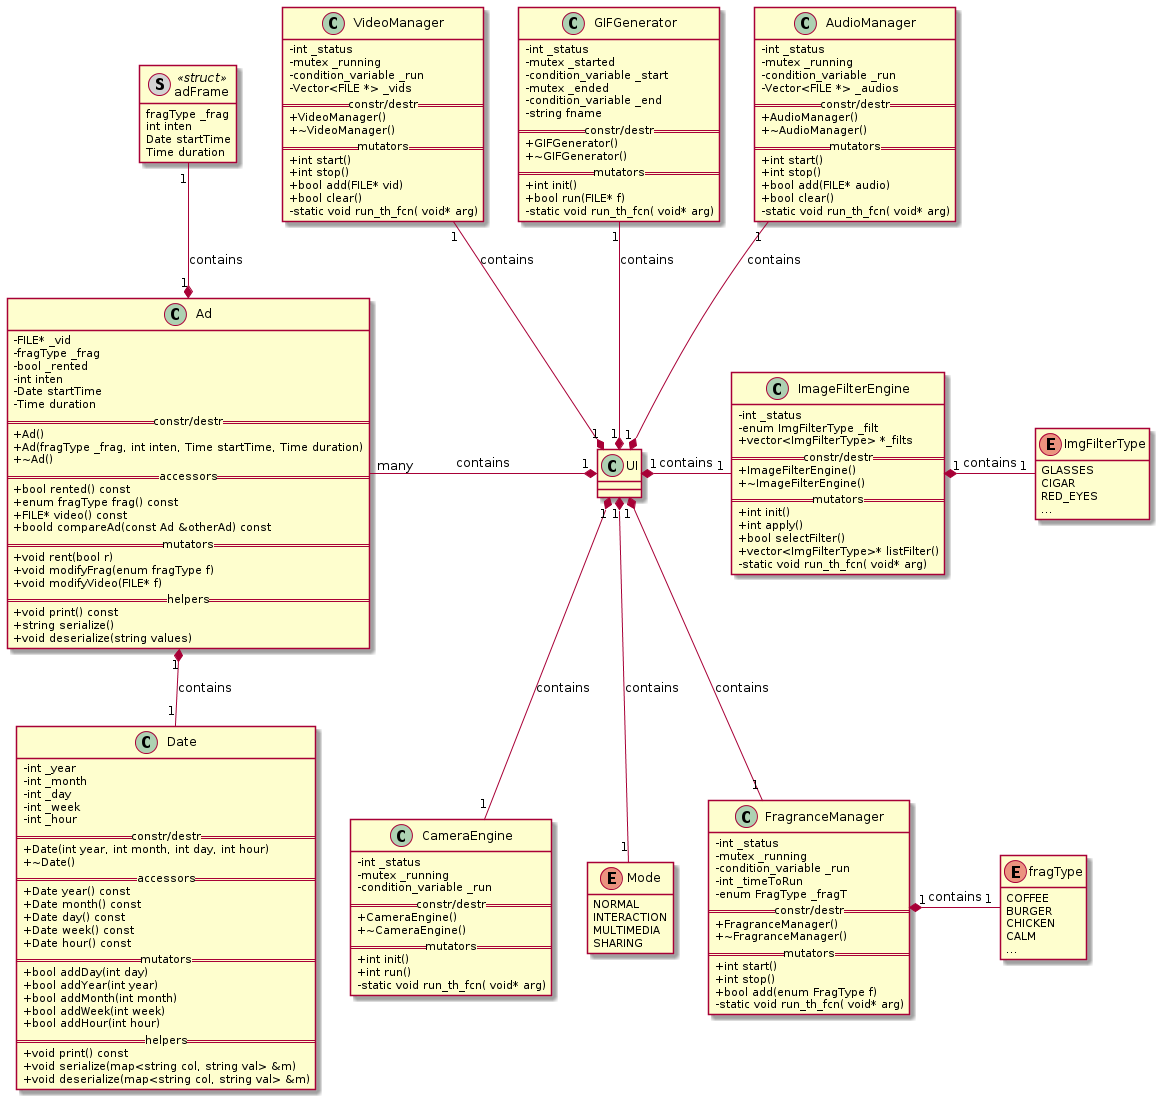

The diagram above was rendered by PlantUML. Its source (embedded in the PNG):
@startuml
'' ---------------- THEMES (some only work on the web server) -----------
''!theme plain
''!theme toy
''!theme spacelab
''!theme mars (does not work)
'' -------------------- Splitting into several files -----------
'page 2x2
'skinparam pageMargin 10
'skinparam pageExternalColor gray
'skinparam pageBorderColor black
'' --------------------------------------------------------------
'' remove attributes and methods icons
skinparam classAttributeIconSize 0
'' --------------------------------------------------------------
'' ------- defining elements --------
''interface       interface
'' ------- structures
''class Ad_DB <<(S,#FF7700)struct>>
''class User_DB <<(S,#FF7700)struct>>
''class Station <<(S,#FF7700)struct>>
hide <<struct>> methods
hide enum methods
''hide <<struct>> circle
''class Ad_DB {
''+FILE vid_f
''+fragType frag
''+bool rented
''}
''
''class User_DB{
''+bool admin
''+char* name
''+char* encrypted_pass
''}
''class rxFrame <<(S,lightgrey)struct>>{
''enum frameT header
''size_t len
''void *data
''}
''class dbRsp <<(S,lightgrey)struct>>{
''size_t len
''void *data
''}
''class cmd <<(S,lightgrey)struct>>{
''size_t len
''void *data
''}
' ---------
''
''enum ConnStatus{
''CREATED
''ONLINE
''CLOSED
''ERROR
''}
''
''
''enum frameT{
''DB
''CMD
''}
'' ---------
''
''
'' -------- Classes 
'' APP
''class AppManager{
''    - UIApp uiApp()
''    - UIWidget win()
''}
''class UIApp{
''    == constr/destr ==
''    +UIApp()
''    ~UIApp()
''    == mutators ==
''    void exec()
''}
''    note left of UIApp::exec
''    executes the 
''    UI event loop
''    end note
''class UI{
''  - vector<rxFrame> servRxVec
''  - vector<rxFrame> servTxVec
''  - vector<rxFrame> WebRxVec
''  - vector<rxFrame> WebTxVec
''  - mutex _sockCliAccess
''  - condition_variable _msgRxCli
''  - mutex _sockWebAccess
''  - condition_variable _msgWebCli
''  == constr/destr ==
''  +UI()
''  ~UI()
''  == mutators ==
''  bool init()
''  void show()
''}
''
'' User
''class User{
''  -int _id
''  -string _name
''  -string _email
''  -string _encryptedPass
''  -enum Role _role;
''  == constr/destr ==
''  +User()
''  +User(string name, string email, string pass)
''  +~User()
''  == accessors ==
''  + int id() const
''  + string name() const
''  + string email() const
''  + enum Role role() const
''  + string encryptedPass() const
''  == mutators ==
''  + bool setName(string name)
''  + bool setEmail(string email)
''  + bool setPass(string password)
''  + bool login(string password)
''  + bool logout()
''  == helpers ==
''  + void print() const
''}
''class Admin{
''  -list<User> _users
''  == constr/destr ==
''  +Admin()
''  +Admin(string name, string email, string pass)
''  +~Admin()
''  == accessors ==
''  + list<User> Users() const
''  == mutators ==
''  + bool setRole()
''  + bool addUser(User *user)
''  == helpers ==
''  + bool enableTest(bool enable)
''}
'' Crypt
''class Crypt{
''  -int _key
''  == constr/destr ==
''  +Crypt()
''  +~Crypt()
''  == mutators ==
''  + string encrypt(string msg)
''  + string decrypt(string msg)
''}
''note top of Crypt
''Encrypts strings
''requested by
''multiple classes
''end note
'' COMM MANAGER
''class CommManager{
''  -ConnStatus _status
''  -int _servSock
''  -string _servAddr
''  -int _servPort
''  -int _webSock
''  -string _webAddr
''  -int _webPort
''  -mutex _sockCliAccess
''  -mutex _RxCliAccess
''  -condition_variable _msgRxCli
''  -mutex _sockWebAccess
''  -mutex _RxWebAccess
''  -condition_variable _msgWebLoc
''  == constr/destr ==
''  +CommManager(string addr)
''  +~CommManager()
''  == accessors ==
''  + ConnStatus status() const
''  - string cliAddr() const
''  - int cliPort() const
''  - string webAddr() const
''  - int webPort() const
''  == mutators ==
''  + int run()
''  - static void send_Cli_th_fcn( void* arg)
''  - static void recv_Cli_th_fcn( void* arg)
''  - static void send_Web_th_fcn( void* arg) 
''  - static void recv_Web_th_fcn( void* arg)
''  + int Send(int sd, const void *obj, size_t len);
''  + int Recv(int sd, void *obj, size_t len);
''}
''abstract class Parser{
''  -mutex parseExec
''  -condition_variable parsing
''  == constr/destr ==
''  +Parser()
''  +~Parser()
''  == helpers ==
''  + bool exec(Vector<rxFrame> *v)
''}
''class DBParser{
''  == constr/destr ==
''  +CliParser()
''  +~CliParser()
''  == helpers ==
''  + bool exec(Vector<rxFrame> *db_v)
''}
''class CmdParser{
''  == constr/destr ==
''  +LocalParser()
''  +~LocalParser()
''  == helpers ==
''  + bool exec(Vector<rxFrame> *cmd_v)
''}
''class TwitterParser{
''  == constr/destr ==
''  +LocalParser()
''  +~LocalParser()
''  == helpers ==
''  + bool exec(Vector<rxFrame> *twit_v)
''}
''
''class Post{
''  -int _id
''  -string _msg
''  -FILE* _attach
''  == constr/destr ==
''  +Post()
''  +Post(string msg, FILE* attach)
''  +~Post()
''  == accessors ==
''  + int id() const
''  + string msg() const
''  + FILE* attachment() const
''  == mutators ==
''  + bool setMsg(string msg)
''  + bool attach(FILE* f)
''  == helpers ==
''  + void print() const
''}
''
''abstract class SocialMedia{
''  == constr/destr ==
''  +SocialMedia()
''  +~SocialMedia()
''  == mutators ==
''  + string addPost(Post* p)
''}
''
''class Twitter{
''  -string _consumerKey
''  -string _consumerSecret
''  -string _accessToken
''  -string _tokenSecret
''  ''-Post *_post
''  == constr/destr ==
''  +Twitter()
''  +~Twitter()
''  ''== accessors ==
''  ''+ Post* getPost() const
''  == mutators ==
''  + string addPost(Post* p)
''}
''
''class GestureRecognitionEngine{
''  -int _status
''  -Vector<Gesture> gestures
''  -mutex _gestAcess
''  -condition_variable _gestRx
''  == constr/destr ==
''  +GestureRecognitionEngine()
''  +~GestureRecognitionEngine()
''  == mutators ==
''  + int run()
''  - static void run_th_fcn( void* arg)
''}
''class UserDetectionEngine{
''  -int _status
''  -bool detected
''  -mutex _UDAcess
''  -condition_variable _UDRx
''  == constr/destr ==
''  +UserDetectionEngine()
''  +~UserDetectionEngine()
''  == mutators ==
''  + int init()
''  + int run()
''  - static void run_th_fcn( void* arg)
''}
''
''
'' ----------------
''
'' ----------- Containers
''
'' ----------------
''
'' --------------------------------------------------------------
''
''
'' ---------- Relation between classes -----------
'' Types
'' - extension (inheritance):   <|--
'' - composition: *--
'' - Aggregation: o--
''UIApp "1" *- "1" UI: contains
''UI "1" *- "1" CommManager: contains
''UI "1" *-- "1" User: contains
''UI "1" *-- "1" Admin: contains
''UI "1" *-- "1" Twitter: contains
''UI "1" *-- "1" Post: contains
''CommManager "1" *- "1" ConnStatus: contains
''Admin -l-|> User
''User *-l- Role: contains
''User "1" - "1" Crypt
''UI "1" *-- "1" DBParser: contains
''UI "1" *-- "1" CmdParser: contains
''UI "1" *-- "1" TwitterParser: contains
''UI "1" *-- "1" GestureRecognitionEngine: contains
''UI "1" *-- "1" UserDetectionEngine: contains
''rxFrame "1" *- "1" frameT: contains
''UI "1" *-u- "many" rxFrame: contains
''UI "1" *-u- "many" dbRsp: contains
''UI "1" *-u- "many" cmd: contains
''DBParser --|> Parser
''CmdParser --|> Parser
''TwitterParser --|> Parser
''Twitter --|> SocialMedia

''newpage

enum ImgFilterType{
GLASSES
CIGAR
RED_EYES
...
}


class ImageFilterEngine{
  -int _status
  -enum ImgFilterType _filt
  + vector<ImgFilterType> *_filts
  == constr/destr ==
  +ImageFilterEngine()
  +~ImageFilterEngine()
  == mutators ==
  + int init()
  + int apply()
  + bool selectFilter()
  + vector<ImgFilterType>* listFilter()
  - static void run_th_fcn( void* arg)
}

class GIFGenerator{
  -int _status
  -mutex _started
  -condition_variable _start
  -mutex _ended
  -condition_variable _end
  -string fname
  == constr/destr ==
  +GIFGenerator()
  +~GIFGenerator()
  == mutators ==
  + int init()
  + bool run(FILE* f)
  - static void run_th_fcn( void* arg)
}

class CameraEngine{
  -int _status
  -mutex _running
  -condition_variable _run
  == constr/destr ==
  +CameraEngine()
  +~CameraEngine()
  == mutators ==
  + int init()
  + int run()
  - static void run_th_fcn( void* arg)
}

class FragranceManager{
  -int _status
  -mutex _running
  -condition_variable _run
  -int _timeToRun
  -enum FragType _fragT
  == constr/destr ==
  +FragranceManager()
  +~FragranceManager()
  == mutators ==
  + int start()
  + int stop()
  + bool add(enum FragType f)
  - static void run_th_fcn( void* arg)
}

class VideoManager{
  -int _status
  -mutex _running
  -condition_variable _run
  -Vector<FILE *> _vids
  == constr/destr ==
  +VideoManager()
  +~VideoManager()
  == mutators ==
  + int start()
  + int stop()
  + bool add(FILE* vid)
  + bool clear()
  - static void run_th_fcn( void* arg)
}

class AudioManager{
  -int _status
  -mutex _running
  -condition_variable _run
  -Vector<FILE *> _audios
  == constr/destr ==
  +AudioManager()
  +~AudioManager()
  == mutators ==
  + int start()
  + int stop()
  + bool add(FILE* audio)
  + bool clear()
  - static void run_th_fcn( void* arg)
}

enum Mode{
NORMAL
INTERACTION
MULTIMEDIA
SHARING
}

class adFrame <<(S,lightgrey)struct>>{
fragType _frag
int inten
Date startTime
Time duration
}

class Ad {
  -FILE* _vid
  -fragType _frag
  -bool _rented
  -int inten
  -Date startTime
  -Time duration
  == constr/destr ==
  +Ad()
  +Ad(fragType _frag, int inten, Time startTime, Time duration)
  +~Ad()
  == accessors ==
  + bool rented() const
  + enum fragType frag() const
  + FILE* video() const
  + boold compareAd(const Ad &otherAd) const
  == mutators ==
  + void rent(bool r)
  + void modifyFrag(enum fragType f)
  + void modifyVideo(FILE* f)
  == helpers ==
  + void print() const
  + string serialize() 
  + void deserialize(string values) 
}

class Date{
  - int _year
  - int _month
  - int _day
  - int _week
  - int _hour
  == constr/destr ==
  +Date(int year, int month, int day, int hour)
  +~Date()
  == accessors ==
  + Date year() const
  + Date month() const
  + Date day() const
  + Date week() const
  + Date hour() const
  == mutators ==
  + bool addDay(int day)
  + bool addYear(int year)
  + bool addMonth(int month)
  + bool addWeek(int week)
  + bool addHour(int hour)
  == helpers ==
  + void print() const
  + void serialize(map<string col, string val> &m) 
  + void deserialize(map<string col, string val> &m) 
}

'class FSM{
'  -int _status
'  -enum State _curState
'  -enum State _nextState
'  == constr/destr ==
'  +FSM()
'  +~FSM()
'  == mutators ==
'  + int init()
'  + int run(enum State s)
'}

enum fragType{
COFFEE
BURGER
CHICKEN
CALM
...
}

ImageFilterEngine "1" *- "1" ImgFilterType: contains
FragranceManager "1" *- "1" fragType: contains
UI "1" *-d- "1" Mode: contains
UI "1" *-l- "many" Ad: contains
Ad "1" *-d- "1" Date: contains
Ad "1" *-u- "1" adFrame: contains
UI "1" *-r- "1" ImageFilterEngine: contains
UI "1" *-- "1" CameraEngine: contains
UI "1" *-u- "1" GIFGenerator: contains
UI "1" *-u- "1" VideoManager: contains
UI "1" *-u- "1" AudioManager: contains
UI "1" *-d- "1" FragranceManager: contains
''UIView <|-- UIWindow: inherits

'' ------------------------------

@enduml